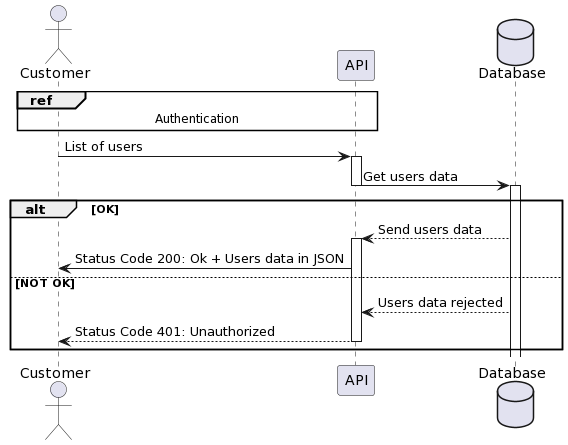

The diagram above was rendered by PlantUML. Its source (embedded in the PNG):
@startuml
actor Customer

participant API
database Database

ref over Customer, API
Authentication
end

Customer -> API : List of users
activate API

API -> Database : Get users data
deactivate API

activate Database


alt OK
Database --> API : Send users data
activate API
API->Customer : Status Code 200: Ok + Users data in JSON

else NOT OK
Database --> API : Users data rejected
API --> Customer : Status Code 401: Unauthorized

deactivate API
end

deactivate API
@enduml